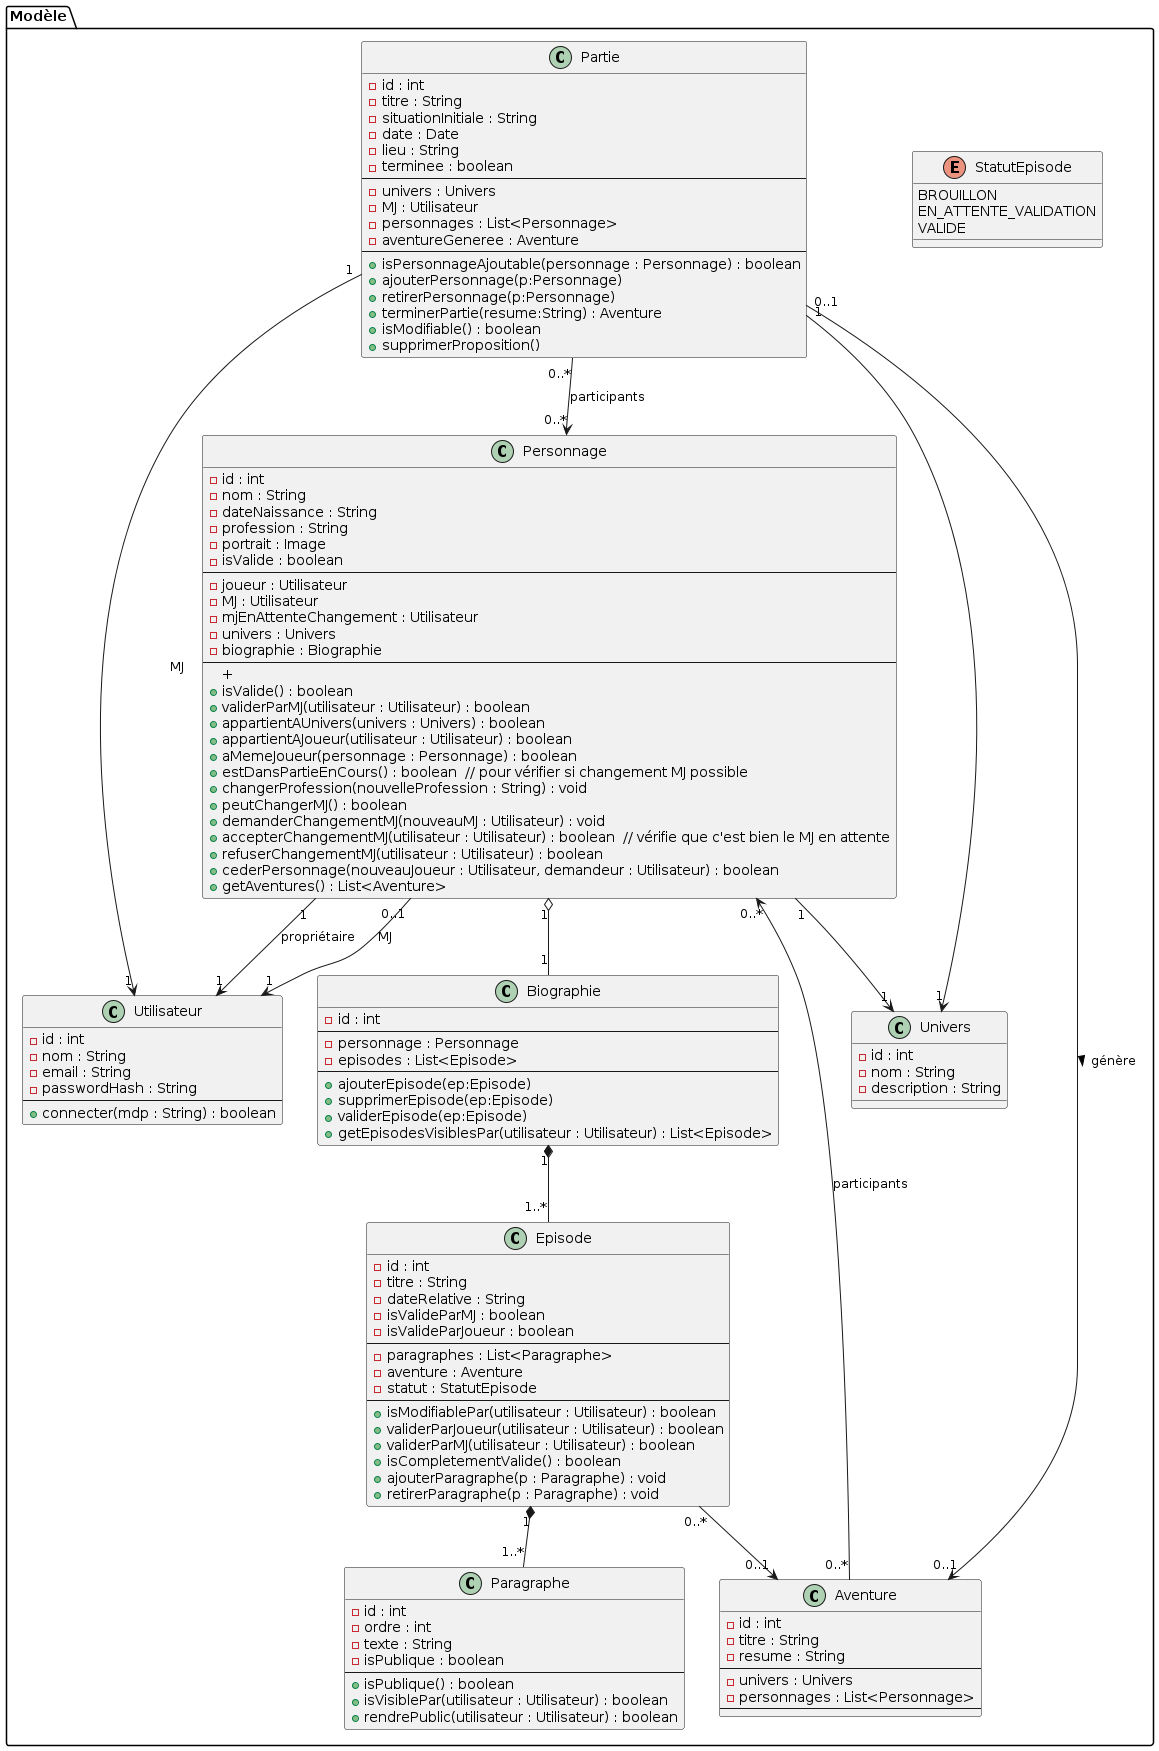

The diagram above was rendered by PlantUML. Its source (embedded in the PNG):
@startuml classe_conception

' ======================================================
' ==                    MODÈLE (M)                   ==
' ======================================================
 
package "Modèle" {

    class Utilisateur {
        - id : int
        - nom : String
        - email : String
        - passwordHash : String
        --
        + connecter(mdp : String) : boolean
    }

    class Univers {
        - id : int
        - nom : String
        - description : String
    }

    class Personnage {
        - id : int
        - nom : String
        - dateNaissance : String
        - profession : String
        - portrait : Image
        - isValide : boolean
        --
        - joueur : Utilisateur
        - MJ : Utilisateur
        - mjEnAttenteChangement : Utilisateur
        - univers : Univers
        - biographie : Biographie
        --
        + 
        + isValide() : boolean
        + validerParMJ(utilisateur : Utilisateur) : boolean
        + appartientAUnivers(univers : Univers) : boolean
        + appartientAJoueur(utilisateur : Utilisateur) : boolean
        + aMemeJoueur(personnage : Personnage) : boolean
        + estDansPartieEnCours() : boolean  // pour vérifier si changement MJ possible
        + changerProfession(nouvelleProfession : String) : void
        + peutChangerMJ() : boolean
        + demanderChangementMJ(nouveauMJ : Utilisateur) : void
        + accepterChangementMJ(utilisateur : Utilisateur) : boolean  // vérifie que c'est bien le MJ en attente
        + refuserChangementMJ(utilisateur : Utilisateur) : boolean
        + cederPersonnage(nouveauJoueur : Utilisateur, demandeur : Utilisateur) : boolean
        + getAventures() : List<Aventure>
    }

    class Biographie {
        - id : int
        --
        - personnage : Personnage
        - episodes : List<Episode>
        --
        + ajouterEpisode(ep:Episode)
        + supprimerEpisode(ep:Episode)
        + validerEpisode(ep:Episode)
        + getEpisodesVisiblesPar(utilisateur : Utilisateur) : List<Episode>
    }

    class Episode {
        - id : int
        - titre : String
        - dateRelative : String
        - isValideParMJ : boolean
        - isValideParJoueur : boolean
        --
        - paragraphes : List<Paragraphe>
        - aventure : Aventure
        - statut : StatutEpisode
        --
        + isModifiablePar(utilisateur : Utilisateur) : boolean
        + validerParJoueur(utilisateur : Utilisateur) : boolean
        + validerParMJ(utilisateur : Utilisateur) : boolean
        + isCompletementValide() : boolean
        + ajouterParagraphe(p : Paragraphe) : void
        + retirerParagraphe(p : Paragraphe) : void
    }

    enum StatutEpisode {
        BROUILLON
        EN_ATTENTE_VALIDATION
        VALIDE
    }

    class Paragraphe {
        - id : int
        - ordre : int
        - texte : String
        - isPublique : boolean
        --
        + isPublique() : boolean
        + isVisiblePar(utilisateur : Utilisateur) : boolean
        + rendrePublic(utilisateur : Utilisateur) : boolean
    }

    class Aventure {
        - id : int
        - titre : String
        - resume : String
        --
        - univers : Univers
        - personnages : List<Personnage>
        --
    }

    class Partie {
        - id : int
        - titre : String
        - situationInitiale : String
        - date : Date
        - lieu : String
        - terminee : boolean
        --
        - univers : Univers
        - MJ : Utilisateur
        - personnages : List<Personnage>
        - aventureGeneree : Aventure
        --
        + isPersonnageAjoutable(personnage : Personnage) : boolean
        + ajouterPersonnage(p:Personnage)
        + retirerPersonnage(p:Personnage)
        + terminerPartie(resume:String) : Aventure
        + isModifiable() : boolean
        + supprimerProposition()
    }

    Personnage "1" o-- "1" Biographie
    Personnage "1" --> "1" Utilisateur : propriétaire
    Personnage "0..1" --> "1" Utilisateur : MJ
    Personnage "1" --> "1" Univers

    Biographie "1" *-- "1..*" Episode

    Episode "0..*" --> "0..1" Aventure
    Episode "1" *-- "1..*" Paragraphe

    Partie "1" --> "1" Utilisateur : MJ
    Partie "0..*" --> "0..*" Personnage : participants
    Partie "1" --> "1" Univers
    Partie "0..1" --> "0..1" Aventure : génère >

    Aventure "0..*" --> "0..*" Personnage : participants

}

newpage
' ======================================================
' ==                CONTRÔLEURS (C)                   ==
' ======================================================

package "Contrôleurs" {

    class PersonnageController {
        + creerPersonnage(nom : String, dateNaissance : String, profession : String, bioInitiale : String, utilisateurConnecte : Utilisateur) : Personnage
        + listerTous() : List<Personnage>
        + listerParUtilisateur(u : Utilisateur) : List<Personnage>
        + findById(id : int) : Personnage
        + modifierProfession(idPers : int, nvProfession : String, utilisateurConnecte : Utilisateur) : boolean
        + cederPersonnage(idPers : int, idNewJoueur : int, utilisateurConnecte : Utilisateur) : boolean
        + demanderChangementMJ(idPers : int, idNewMJ : int, utilisateurConnecte : Utilisateur) : boolean
        + accepterChangementMJ(idPers : int, utilisateurConnecte : Utilisateur) : boolean
        + refuserChangementMJ(idPers : int, utilisateurConnecte : Utilisateur) : boolean
    }

    class BiographieController {
        - episodeController : EpisodeController
        - personnageController : PersonnageController             
    }

    class EpisodeController {
        - personnageController : PersonnageController
        - authController : AuthController
        --
        + creerEpisode(idPers : int, titre : String, dateRelative : String, utilisateurConnecte : Utilisateur) : Episode
        + modifierEpisode(idEp : int, titre : String, dateRelative : String, utilisateurConnecte : Utilisateur) : boolean
        + ajouterParagraphe(idEp : int, texte : String, estSecret : boolean, ordre : int, utilisateurConnecte : Utilisateur) : boolean
        + supprimerParagraphe(idPar : int, utilisateurConnecte : Utilisateur) : boolean
        + validerEpisode(idEp : int, utilisateurConnecte : Utilisateur) : boolean
        + supprimerEpisode(idEp : int, utilisateurConnecte : Utilisateur) : boolean
        + revelerParagraphe(idPar : int, utilisateurConnecte : Utilisateur) : boolean
        + findEpisodeById(idEp : int) : Episode
        + findParagrapheById(idPar : int) : Paragraphe
    }

    class PartieController {
        - personnageController : PersonnageController
        - authController : AuthController
        --
        + creerPartie(titre : String, situationInitiale : String, lieu : String, utilisateurConnecte : Utilisateur) : Partie
        + listerPartiesEnCours() : List<Partie>
        + listerParMJ(mj : Utilisateur) : List<Partie>
        + ajouterParticipant(idPartie : int, personnage : Personnage, utilisateurConnecte : Utilisateur) : boolean
        + retirerParticipant(idPartie : int, personnage : Personnage, utilisateurConnecte : Utilisateur) : boolean
        + terminerPartie(idPartie : int, resume : String, utilisateurConnecte : Utilisateur) : boolean
        + supprimerPartie(idPartie : int, utilisateurConnecte : Utilisateur) : boolean
    }

    class AuthController {
        + login(email : String, mdp : String) : Utilisateur
        + logout() : void
        + register(nom : String, email : String, mdp : String) : Utilisateur
        + getUtilisateurConnecte() : Utilisateur
    }

}
' Invisible vertical connectors so controllers render one above another
PersonnageController -[#white]-> BiographieController
BiographieController -[#white]-> EpisodeController
EpisodeController -[#white]-> PartieController
PartieController -[#white]-> AuthController


newpage
' ======================================================
' ==                    VUES (V)                      ==
' ======================================================

package "Vues" {
    class VuePersonnage{
        - 
        + afficherPersonnage(idPers, utilisateurConnecte : Utilisateur) : void
        + listerPersonnages(utilisateurConnecte : Utilisateur) : void
    }
    class VueBiographie{
        + afficherBiographie(idPers, utilisateurConnecte : Utilisateur) : void
    }
    class VuePartie{
        + afficherPartie(idPartie, utilisateurConnecte : Utilisateur) : void
        + listerParties(utilisateurConnecte : Utilisateur) : void
    }
    class VueEpisode{
        + afficherEpisode(idEp, utilisateurConnecte : Utilisateur) : void
    }
    class VueConnexion{

    }
}

@enduml